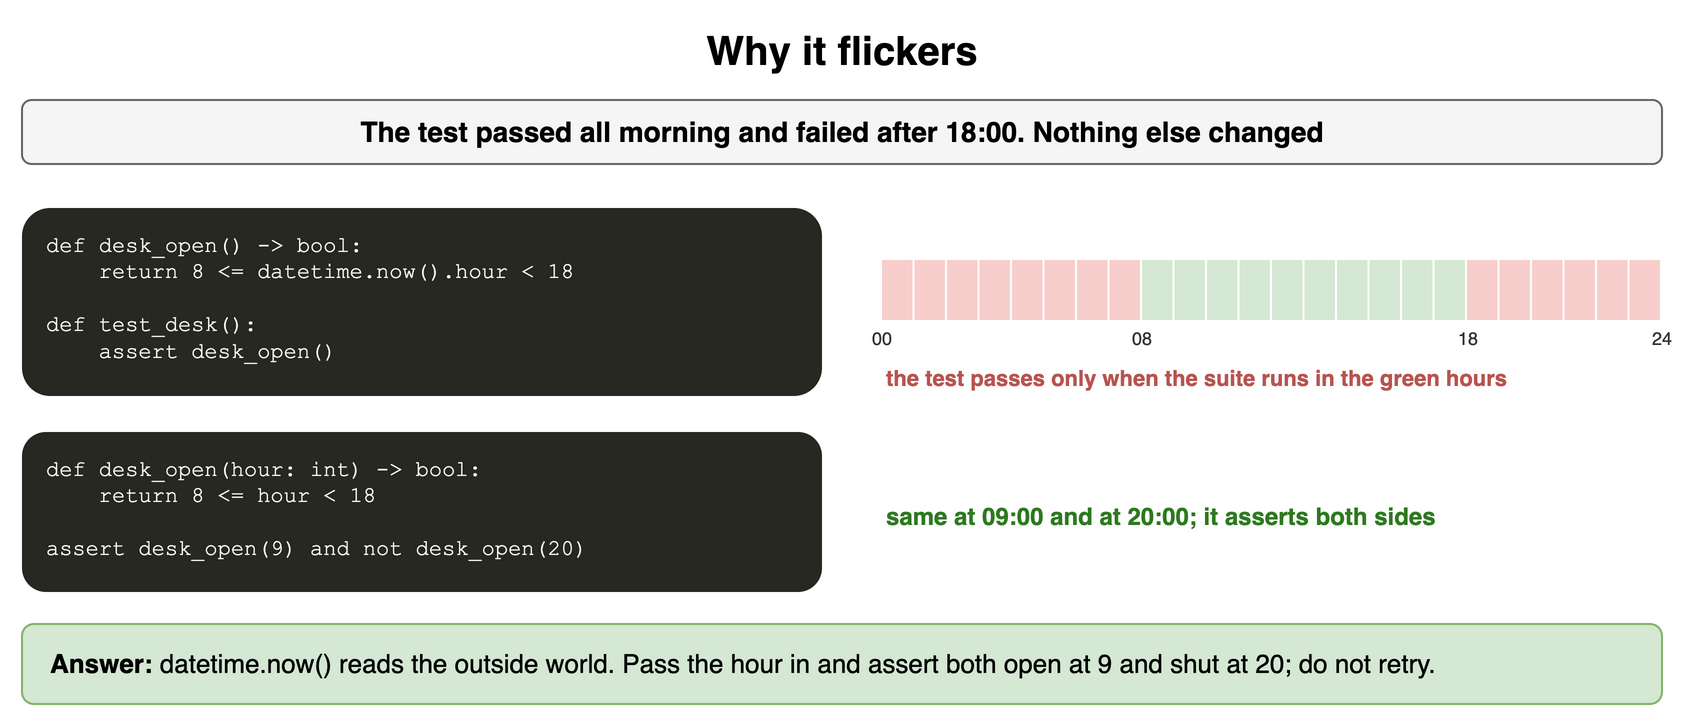

The diagram above was exported from draw.io. Its source (the exported page's mxGraphModel, read from the mxfile embedded in the PNG):
<mxGraphModel dx="900" dy="368" grid="1" gridSize="10" guides="1" tooltips="1" connect="1" arrows="1" fold="1" page="1" pageScale="1" pageWidth="900" pageHeight="368" math="0" shadow="0">
  <root>
    <mxCell id="0" />
    <mxCell id="1" parent="0" />
    <mxCell id="u111" value="Why it flickers" style="text;html=1;align=center;verticalAlign=middle;whiteSpace=wrap;fontSize=20;fontStyle=1;" vertex="1" parent="1">
      <mxGeometry x="40" y="10" width="820" height="30" as="geometry" />
    </mxCell>
    <mxCell id="u112" value="The test passed all morning and failed after 18:00. Nothing else changed" style="rounded=1;whiteSpace=wrap;html=1;fillColor=#f5f5f5;strokeColor=#666666;fontStyle=1;fontSize=14;" vertex="1" parent="1">
      <mxGeometry x="40" y="50" width="820" height="32" as="geometry" />
    </mxCell>
    <mxCell id="u113" value="def&amp;nbsp;desk_open()&amp;nbsp;-&amp;gt;&amp;nbsp;bool:&lt;br&gt;&amp;nbsp;&amp;nbsp;&amp;nbsp;&amp;nbsp;return&amp;nbsp;8&amp;nbsp;&amp;lt;=&amp;nbsp;datetime.now().hour&amp;nbsp;&amp;lt;&amp;nbsp;18&lt;br&gt;&lt;br&gt;def&amp;nbsp;test_desk():&lt;br&gt;&amp;nbsp;&amp;nbsp;&amp;nbsp;&amp;nbsp;assert&amp;nbsp;desk_open()" style="rounded=1;whiteSpace=wrap;html=1;align=left;verticalAlign=top;spacingLeft=10;spacingTop=6;fontFamily=Courier New;fontSize=11;fillColor=#272822;fontColor=#f8f8f2;strokeColor=none;" vertex="1" parent="1">
      <mxGeometry x="40" y="104" width="400" height="94" as="geometry" />
    </mxCell>
    <mxCell id="u114" value="" style="rounded=0;html=1;fillColor=#f8cecc;strokeColor=none;" vertex="1" parent="1">
      <mxGeometry x="470.0" y="130" width="15.25" height="30" as="geometry" />
    </mxCell>
    <mxCell id="u115" value="" style="rounded=0;html=1;fillColor=#f8cecc;strokeColor=none;" vertex="1" parent="1">
      <mxGeometry x="486.25" y="130" width="15.25" height="30" as="geometry" />
    </mxCell>
    <mxCell id="u116" value="" style="rounded=0;html=1;fillColor=#f8cecc;strokeColor=none;" vertex="1" parent="1">
      <mxGeometry x="502.5" y="130" width="15.25" height="30" as="geometry" />
    </mxCell>
    <mxCell id="u117" value="" style="rounded=0;html=1;fillColor=#f8cecc;strokeColor=none;" vertex="1" parent="1">
      <mxGeometry x="518.75" y="130" width="15.25" height="30" as="geometry" />
    </mxCell>
    <mxCell id="u118" value="" style="rounded=0;html=1;fillColor=#f8cecc;strokeColor=none;" vertex="1" parent="1">
      <mxGeometry x="535.0" y="130" width="15.25" height="30" as="geometry" />
    </mxCell>
    <mxCell id="u119" value="" style="rounded=0;html=1;fillColor=#f8cecc;strokeColor=none;" vertex="1" parent="1">
      <mxGeometry x="551.25" y="130" width="15.25" height="30" as="geometry" />
    </mxCell>
    <mxCell id="u1110" value="" style="rounded=0;html=1;fillColor=#f8cecc;strokeColor=none;" vertex="1" parent="1">
      <mxGeometry x="567.5" y="130" width="15.25" height="30" as="geometry" />
    </mxCell>
    <mxCell id="u1111" value="" style="rounded=0;html=1;fillColor=#f8cecc;strokeColor=none;" vertex="1" parent="1">
      <mxGeometry x="583.75" y="130" width="15.25" height="30" as="geometry" />
    </mxCell>
    <mxCell id="u1112" value="" style="rounded=0;html=1;fillColor=#d5e8d4;strokeColor=none;" vertex="1" parent="1">
      <mxGeometry x="600.0" y="130" width="15.25" height="30" as="geometry" />
    </mxCell>
    <mxCell id="u1113" value="" style="rounded=0;html=1;fillColor=#d5e8d4;strokeColor=none;" vertex="1" parent="1">
      <mxGeometry x="616.25" y="130" width="15.25" height="30" as="geometry" />
    </mxCell>
    <mxCell id="u1114" value="" style="rounded=0;html=1;fillColor=#d5e8d4;strokeColor=none;" vertex="1" parent="1">
      <mxGeometry x="632.5" y="130" width="15.25" height="30" as="geometry" />
    </mxCell>
    <mxCell id="u1115" value="" style="rounded=0;html=1;fillColor=#d5e8d4;strokeColor=none;" vertex="1" parent="1">
      <mxGeometry x="648.75" y="130" width="15.25" height="30" as="geometry" />
    </mxCell>
    <mxCell id="u1116" value="" style="rounded=0;html=1;fillColor=#d5e8d4;strokeColor=none;" vertex="1" parent="1">
      <mxGeometry x="665.0" y="130" width="15.25" height="30" as="geometry" />
    </mxCell>
    <mxCell id="u1117" value="" style="rounded=0;html=1;fillColor=#d5e8d4;strokeColor=none;" vertex="1" parent="1">
      <mxGeometry x="681.25" y="130" width="15.25" height="30" as="geometry" />
    </mxCell>
    <mxCell id="u1118" value="" style="rounded=0;html=1;fillColor=#d5e8d4;strokeColor=none;" vertex="1" parent="1">
      <mxGeometry x="697.5" y="130" width="15.25" height="30" as="geometry" />
    </mxCell>
    <mxCell id="u1119" value="" style="rounded=0;html=1;fillColor=#d5e8d4;strokeColor=none;" vertex="1" parent="1">
      <mxGeometry x="713.75" y="130" width="15.25" height="30" as="geometry" />
    </mxCell>
    <mxCell id="u1120" value="" style="rounded=0;html=1;fillColor=#d5e8d4;strokeColor=none;" vertex="1" parent="1">
      <mxGeometry x="730.0" y="130" width="15.25" height="30" as="geometry" />
    </mxCell>
    <mxCell id="u1121" value="" style="rounded=0;html=1;fillColor=#d5e8d4;strokeColor=none;" vertex="1" parent="1">
      <mxGeometry x="746.25" y="130" width="15.25" height="30" as="geometry" />
    </mxCell>
    <mxCell id="u1122" value="" style="rounded=0;html=1;fillColor=#f8cecc;strokeColor=none;" vertex="1" parent="1">
      <mxGeometry x="762.5" y="130" width="15.25" height="30" as="geometry" />
    </mxCell>
    <mxCell id="u1123" value="" style="rounded=0;html=1;fillColor=#f8cecc;strokeColor=none;" vertex="1" parent="1">
      <mxGeometry x="778.75" y="130" width="15.25" height="30" as="geometry" />
    </mxCell>
    <mxCell id="u1124" value="" style="rounded=0;html=1;fillColor=#f8cecc;strokeColor=none;" vertex="1" parent="1">
      <mxGeometry x="795.0" y="130" width="15.25" height="30" as="geometry" />
    </mxCell>
    <mxCell id="u1125" value="" style="rounded=0;html=1;fillColor=#f8cecc;strokeColor=none;" vertex="1" parent="1">
      <mxGeometry x="811.25" y="130" width="15.25" height="30" as="geometry" />
    </mxCell>
    <mxCell id="u1126" value="" style="rounded=0;html=1;fillColor=#f8cecc;strokeColor=none;" vertex="1" parent="1">
      <mxGeometry x="827.5" y="130" width="15.25" height="30" as="geometry" />
    </mxCell>
    <mxCell id="u1127" value="" style="rounded=0;html=1;fillColor=#f8cecc;strokeColor=none;" vertex="1" parent="1">
      <mxGeometry x="843.75" y="130" width="15.25" height="30" as="geometry" />
    </mxCell>
    <mxCell id="u1128" value="00" style="text;html=1;whiteSpace=wrap;fontSize=11;align=center;verticalAlign=middle;fontSize=9;fontColor=#333333;" vertex="1" parent="1">
      <mxGeometry x="460.0" y="162" width="20" height="14" as="geometry" />
    </mxCell>
    <mxCell id="u1129" value="08" style="text;html=1;whiteSpace=wrap;fontSize=11;align=center;verticalAlign=middle;fontSize=9;fontColor=#333333;" vertex="1" parent="1">
      <mxGeometry x="590.0" y="162" width="20" height="14" as="geometry" />
    </mxCell>
    <mxCell id="u1130" value="18" style="text;html=1;whiteSpace=wrap;fontSize=11;align=center;verticalAlign=middle;fontSize=9;fontColor=#333333;" vertex="1" parent="1">
      <mxGeometry x="752.5" y="162" width="20" height="14" as="geometry" />
    </mxCell>
    <mxCell id="u1131" value="24" style="text;html=1;whiteSpace=wrap;fontSize=11;align=center;verticalAlign=middle;fontSize=9;fontColor=#333333;" vertex="1" parent="1">
      <mxGeometry x="850.0" y="162" width="20" height="14" as="geometry" />
    </mxCell>
    <mxCell id="u1132" value="the test passes only when the suite runs in the green hours" style="text;html=1;whiteSpace=wrap;fontSize=11;align=left;verticalAlign=middle;fontSize=11;fontColor=#b85450;fontStyle=1;" vertex="1" parent="1">
      <mxGeometry x="470" y="180" width="390" height="18" as="geometry" />
    </mxCell>
    <mxCell id="u1133" value="def&amp;nbsp;desk_open(hour:&amp;nbsp;int)&amp;nbsp;-&amp;gt;&amp;nbsp;bool:&lt;br&gt;&amp;nbsp;&amp;nbsp;&amp;nbsp;&amp;nbsp;return&amp;nbsp;8&amp;nbsp;&amp;lt;=&amp;nbsp;hour&amp;nbsp;&amp;lt;&amp;nbsp;18&lt;br&gt;&lt;br&gt;assert&amp;nbsp;desk_open(9)&amp;nbsp;and&amp;nbsp;not&amp;nbsp;desk_open(20)" style="rounded=1;whiteSpace=wrap;html=1;align=left;verticalAlign=top;spacingLeft=10;spacingTop=6;fontFamily=Courier New;fontSize=11;fillColor=#272822;fontColor=#f8f8f2;strokeColor=none;" vertex="1" parent="1">
      <mxGeometry x="40" y="216" width="400" height="80" as="geometry" />
    </mxCell>
    <mxCell id="u1134" value="same at 09:00 and at 20:00; it asserts both sides" style="text;html=1;whiteSpace=wrap;fontSize=11;align=left;verticalAlign=middle;fontSize=12;fontColor=#2d7a1f;fontStyle=1;" vertex="1" parent="1">
      <mxGeometry x="470" y="240" width="390" height="36" as="geometry" />
    </mxCell>
    <mxCell id="u1135" value="&lt;b&gt;Answer:&lt;/b&gt; datetime.now() reads the outside world. Pass the hour in and assert both open at 9 and shut at 20; do not retry." style="rounded=1;whiteSpace=wrap;html=1;fillColor=#d5e8d4;strokeColor=#82b366;fontSize=13;align=left;spacingLeft=12;" vertex="1" parent="1">
      <mxGeometry x="40" y="312" width="820" height="40" as="geometry" />
    </mxCell>
  </root>
</mxGraphModel>